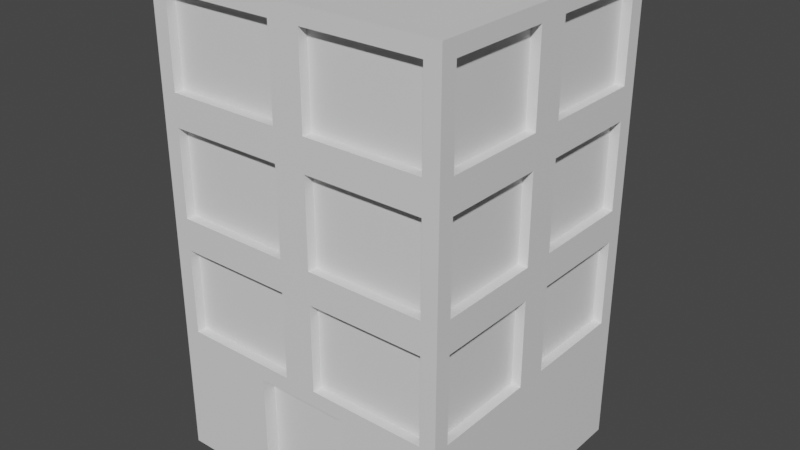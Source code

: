 # Source: Aparment_1.blend  (saved by Blender 3.5.10; exported with 4.5.12 LTS)
import bpy
from mathutils import Matrix  # noqa: F401  (used for matrix-valued properties, if any)

bpy.ops.wm.read_factory_settings(use_empty=True)
scene = bpy.context.scene
scene.name = 'Scene'

# ---- collections
col_collection = bpy.data.collections.new('Collection'); scene.collection.children.link(col_collection)

# ---- materials (node trees are filled in below, after node groups)
mat_base_001 = bpy.data.materials.new('Base.001')
mat_base_001.use_transparent_shadow = False
mat_ventanas = bpy.data.materials.new('Ventanas')
mat_ventanas.use_transparent_shadow = False

# ---- material node trees
mat_base_001.use_nodes = True; mat_base_001.node_tree.nodes.clear()
_N = mat_base_001.node_tree.nodes; _L = mat_base_001.node_tree.links
n0 = _N.new('ShaderNodeBsdfPrincipled'); n0.name = 'Principled BSDF'; n0.location = (10, 300)
n0.distribution = 'GGX'
n0.subsurface_method = 'RANDOM_WALK_SKIN'
n0.inputs[3].default_value = 1.45
n0.inputs[27].default_value = (0.0, 0.0, 0.0, 1.0)
n0.inputs[28].default_value = 1.0
n1 = _N.new('ShaderNodeOutputMaterial'); n1.name = 'Material Output'; n1.location = (300, 300)
_L.new(n0.outputs[0], n1.inputs[0])
n1.is_active_output = True
mat_ventanas.use_nodes = True; mat_ventanas.node_tree.nodes.clear()
_N = mat_ventanas.node_tree.nodes; _L = mat_ventanas.node_tree.links
n0 = _N.new('ShaderNodeBsdfPrincipled'); n0.name = 'Principled BSDF'; n0.location = (10, 300)
n0.distribution = 'GGX'
n0.subsurface_method = 'RANDOM_WALK_SKIN'
n0.inputs[3].default_value = 1.45
n0.inputs[27].default_value = (0.0, 0.0, 0.0, 1.0)
n0.inputs[28].default_value = 1.0
n1 = _N.new('ShaderNodeOutputMaterial'); n1.name = 'Material Output'; n1.location = (300, 300)
_L.new(n0.outputs[0], n1.inputs[0])
n1.is_active_output = True

# ---- world
world_world = bpy.data.worlds.new('World'); scene.world = world_world
world_world.use_nodes = True; world_world.node_tree.nodes.clear()
_N = world_world.node_tree.nodes; _L = world_world.node_tree.links
n0 = _N.new('ShaderNodeOutputWorld'); n0.name = 'World Output'; n0.location = (300, 300)
n1 = _N.new('ShaderNodeBackground'); n1.name = 'Background'; n1.location = (10, 300)
n1.inputs[0].default_value = (0.05088, 0.05088, 0.05088, 1.0)
_L.new(n1.outputs[0], n0.inputs[0])
n0.is_active_output = True
world_world.color = (0.05088, 0.05088, 0.05088)
world_world.use_sun_shadow = False
world_world.sun_shadow_jitter_overblur = 0.0

# ---- meshes
me_cube_002 = bpy.data.meshes.new('Cube.002')
me_cube_002.from_pydata([(-2.2, -1.935, -4.27), (-1.996, -1.731, 2.73), (-2.2, 2.065, -4.27), (-1.996, 1.861, 2.73), (2.2, -1.935, -4.27), (1.996, -1.731, 2.73), (2.2, 2.065, -4.27), (1.996, 1.861, 2.73), (-2.2, -1.935, -2.52), (-2.2, -1.935, -0.7701), (-2.2, -1.935, 0.9799), (-2.2, 2.065, 0.9799), (-2.2, 2.065, -0.7701), (-2.2, 2.065, -2.52), (2.2, 2.065, 0.9799), (2.2, 2.065, -0.7701), (2.2, 2.065, -2.52), (2.2, -1.935, 0.9799), (2.2, -1.935, -0.7701), (2.2, -1.935, -2.52), (-2.2, 0.06486, -4.27), (-1.996, 0.06486, 2.73), (1.657e-08, 2.065, -4.27), (1.657e-08, 1.861, 2.73), (2.2, 0.06486, -4.27), (1.996, 0.06486, 2.73), (1.657e-08, -1.731, 2.73), (1.657e-08, -1.935, -2.52), (1.657e-08, -1.935, -0.7701), (1.657e-08, -1.935, 0.9799), (2.2, 0.06486, -2.52), (2.2, 0.06486, -0.7701), (2.2, 0.06486, 0.9799), (1.657e-08, 2.065, -2.52), (1.657e-08, 2.065, -0.7701), (1.657e-08, 2.065, 0.9799), (-2.2, 0.06486, -2.52), (-2.2, 0.06486, -0.7701), (-2.2, 0.06486, 0.9799), (1.657e-08, 0.06486, -4.27), (-2.2, 0.06486, 2.73), (-2.2, 2.065, 2.73), (1.657e-08, 2.065, 2.73), (2.2, 2.065, 2.73), (2.2, 0.06486, 2.73), (2.2, -1.935, 2.73), (1.657e-08, -1.935, 2.73), (-2.2, -1.935, 2.73), (1.657e-08, 0.06486, 2.53), (1.657e-08, -1.731, 2.53), (1.657e-08, 1.861, 2.53), (1.996, 0.06486, 2.53), (-1.996, 0.06486, 2.53), (-1.996, 1.861, 2.53), (1.996, 1.861, 2.53), (1.996, -1.731, 2.53), (-1.996, -1.731, 2.53), (-2.2, 0.3011, 1.216), (-2.2, 0.3011, 2.494), (-2.2, 1.829, 2.494), (-2.2, 1.829, 1.216), (0.2362, 2.065, 1.216), (0.2362, 2.065, 2.494), (1.964, 2.065, 2.494), (1.964, 2.065, 1.216), (2.2, -0.1713, 1.216), (2.2, -0.1713, 2.494), (2.2, -1.699, 2.494), (2.2, -1.699, 1.216), (-0.2362, -1.935, 1.216), (-0.2362, -1.935, 2.494), (-1.964, -1.935, 2.494), (-1.964, -1.935, 1.216), (-0.2362, -1.935, -2.284), (-0.2362, -1.935, -1.006), (-1.964, -1.935, -1.006), (-1.964, -1.935, -2.284), (-0.2362, -1.935, -0.5339), (-0.2362, -1.935, 0.7437), (-1.964, -1.935, 0.7437), (-1.964, -1.935, -0.5339), (2.2, -0.1713, -2.284), (2.2, -0.1713, -1.006), (2.2, -1.699, -1.006), (2.2, -1.699, -2.284), (2.2, -0.1713, -0.5339), (2.2, -0.1713, 0.7437), (2.2, -1.699, 0.7437), (2.2, -1.699, -0.5339), (0.2362, 2.065, -2.284), (0.2362, 2.065, -1.006), (1.964, 2.065, -1.006), (1.964, 2.065, -2.284), (0.2362, 2.065, -0.5339), (0.2362, 2.065, 0.7437), (1.964, 2.065, 0.7437), (1.964, 2.065, -0.5339), (-2.2, 0.3011, -2.284), (-2.2, 0.3011, -1.006), (-2.2, 1.829, -1.006), (-2.2, 1.829, -2.284), (-2.2, 0.3011, -0.5339), (-2.2, 0.3011, 0.7437), (-2.2, 1.829, 0.7437), (-2.2, 1.829, -0.5339), (-2.2, -1.699, -0.5339), (-2.2, -1.699, 0.7437), (-2.2, -0.1713, 0.7437), (-2.2, -0.1713, -0.5339), (-2.2, -1.699, -2.284), (-2.2, -1.699, -1.006), (-2.2, -0.1713, -1.006), (-2.2, -0.1713, -2.284), (-1.964, 2.065, -0.5339), (-1.964, 2.065, 0.7437), (-0.2362, 2.065, 0.7437), (-0.2362, 2.065, -0.5339), (-1.964, 2.065, -2.284), (-1.964, 2.065, -1.006), (-0.2362, 2.065, -1.006), (-0.2362, 2.065, -2.284), (2.2, 1.829, -0.5339), (2.2, 1.829, 0.7437), (2.2, 0.3011, 0.7437), (2.2, 0.3011, -0.5339), (2.2, 1.829, -2.284), (2.2, 1.829, -1.006), (2.2, 0.3011, -1.006), (2.2, 0.3011, -2.284), (1.964, -1.935, -0.5339), (1.964, -1.935, 0.7437), (0.2362, -1.935, 0.7437), (0.2362, -1.935, -0.5339), (1.964, -1.935, -2.284), (1.964, -1.935, -1.006), (0.2362, -1.935, -1.006), (0.2362, -1.935, -2.284), (1.964, -1.935, 1.216), (1.964, -1.935, 2.494), (0.2362, -1.935, 2.494), (0.2362, -1.935, 1.216), (2.2, 1.829, 1.216), (2.2, 1.829, 2.494), (2.2, 0.3011, 2.494), (2.2, 0.3011, 1.216), (-1.964, 2.065, 1.216), (-1.964, 2.065, 2.494), (-0.2362, 2.065, 2.494), (-0.2362, 2.065, 1.216), (-2.2, -1.699, 1.216), (-2.2, -1.699, 2.494), (-2.2, -0.1713, 2.494), (-2.2, -0.1713, 1.216), (-2.059, 0.3011, 2.494), (-2.059, 0.3011, 1.216), (-2.059, 1.829, 1.216), (-2.059, 1.829, 2.494), (0.2362, 1.924, 2.494), (0.2362, 1.924, 1.216), (1.964, 1.924, 1.216), (1.964, 1.924, 2.494), (2.059, -0.1713, 2.494), (2.059, -0.1713, 1.216), (2.059, -1.699, 1.216), (2.059, -1.699, 2.494), (-0.2362, -1.794, 2.494), (-0.2362, -1.794, 1.216), (-1.964, -1.794, 1.216), (-1.964, -1.794, 2.494), (-0.2362, -1.794, -1.006), (-0.2362, -1.794, -2.284), (-1.964, -1.794, -2.284), (-1.964, -1.794, -1.006), (-0.2362, -1.794, 0.7437), (-0.2362, -1.794, -0.5339), (-1.964, -1.794, -0.5339), (-1.964, -1.794, 0.7437), (2.059, -0.1713, -1.006), (2.059, -0.1713, -2.284), (2.059, -1.699, -2.284), (2.059, -1.699, -1.006), (2.059, -0.1713, 0.7437), (2.059, -0.1713, -0.5339), (2.059, -1.699, -0.5339), (2.059, -1.699, 0.7437), (0.2362, 1.924, -1.006), (0.2362, 1.924, -2.284), (1.964, 1.924, -2.284), (1.964, 1.924, -1.006), (0.2362, 1.924, 0.7437), (0.2362, 1.924, -0.5339), (1.964, 1.924, -0.5339), (1.964, 1.924, 0.7437), (-2.059, 0.3011, -1.006), (-2.059, 0.3011, -2.284), (-2.059, 1.829, -2.284), (-2.059, 1.829, -1.006), (-2.059, 0.3011, 0.7437), (-2.059, 0.3011, -0.5339), (-2.059, 1.829, -0.5339), (-2.059, 1.829, 0.7437), (-2.059, -1.699, -0.5339), (-2.059, -1.699, 0.7437), (-2.059, -0.1713, -0.5339), (-2.059, -0.1713, 0.7437), (-2.059, -1.699, -2.284), (-2.059, -1.699, -1.006), (-2.059, -0.1713, -2.284), (-2.059, -0.1713, -1.006), (-1.964, 1.924, 0.7437), (-1.964, 1.924, -0.5339), (-0.2362, 1.924, -0.5339), (-0.2362, 1.924, 0.7437), (-1.964, 1.924, -1.006), (-1.964, 1.924, -2.284), (-0.2362, 1.924, -2.284), (-0.2362, 1.924, -1.006), (2.059, 1.829, 0.7437), (2.059, 1.829, -0.5339), (2.059, 0.3011, -0.5339), (2.059, 0.3011, 0.7437), (2.059, 1.829, -1.006), (2.059, 1.829, -2.284), (2.059, 0.3011, -2.284), (2.059, 0.3011, -1.006), (1.964, -1.794, 0.7437), (1.964, -1.794, -0.5339), (0.2362, -1.794, -0.5339), (0.2362, -1.794, 0.7437), (1.964, -1.794, -1.006), (1.964, -1.794, -2.284), (0.2362, -1.794, -2.284), (0.2362, -1.794, -1.006), (1.964, -1.794, 2.494), (1.964, -1.794, 1.216), (0.2362, -1.794, 1.216), (0.2362, -1.794, 2.494), (2.059, 1.829, 2.494), (2.059, 1.829, 1.216), (2.059, 0.3011, 1.216), (2.059, 0.3011, 2.494), (-1.964, 1.924, 2.494), (-1.964, 1.924, 1.216), (-0.2362, 1.924, 1.216), (-0.2362, 1.924, 2.494), (-2.059, -1.699, 1.216), (-2.059, -1.699, 2.494), (-2.059, -0.1713, 1.216), (-2.059, -0.1713, 2.494), (0.6979, -1.935, -4.27), (-0.6979, -1.935, -2.52), (-0.6979, -1.935, -4.27), (0.6979, -1.935, -2.52), (-0.6979, -1.735, -4.27), (1.657e-08, -1.735, -4.27), (0.6979, -1.735, -2.52), (1.657e-08, -1.735, -2.52), (0.6979, -1.735, -4.27), (-0.6979, -1.735, -2.52)], [], [(97, 98, 193, 194), (60, 57, 154, 155), (119, 120, 215, 216), (57, 58, 153, 154), (39, 24, 4, 249, 257, 254), (26, 5, 55, 49), (251, 250, 8, 0), (118, 119, 216, 213), (120, 117, 214, 215), (117, 118, 213, 214), (135, 136, 231, 232), (134, 135, 232, 229), (136, 133, 230, 231), (133, 134, 229, 230), (115, 116, 211, 212), (114, 115, 212, 209), (79, 80, 175, 176), (116, 113, 210, 211), (78, 79, 176, 173), (113, 114, 209, 210), (80, 77, 174, 175), (252, 27, 256, 255), (3, 21, 52, 53), (5, 25, 51, 55), (21, 1, 56, 52), (20, 39, 254, 253, 251, 0), (2, 22, 39, 20), (22, 6, 24, 39), (131, 132, 227, 228), (77, 78, 173, 174), (130, 131, 228, 225), (95, 96, 191, 192), (21, 3, 41, 40), (23, 7, 43, 42), (25, 5, 45, 44), (26, 1, 47, 46), (1, 21, 40, 47), (3, 23, 42, 41), (7, 25, 44, 43), (5, 26, 46, 45), (48, 52, 56, 49), (51, 48, 49, 55), (54, 50, 48, 51), (50, 53, 52, 48), (23, 3, 53, 50), (1, 26, 49, 56), (7, 23, 50, 54), (25, 7, 54, 51), (38, 40, 58, 57), (40, 41, 59, 58), (41, 11, 60, 59), (11, 38, 57, 60), (35, 42, 62, 61), (42, 43, 63, 62), (43, 14, 64, 63), (14, 35, 61, 64), (32, 44, 66, 65), (44, 45, 67, 66), (45, 17, 68, 67), (17, 32, 65, 68), (29, 46, 70, 69), (46, 47, 71, 70), (47, 10, 72, 71), (10, 29, 69, 72), (27, 28, 74, 73), (28, 9, 75, 74), (9, 8, 76, 75), (8, 250, 27, 73, 76), (28, 29, 78, 77), (29, 10, 79, 78), (10, 9, 80, 79), (9, 28, 77, 80), (30, 31, 82, 81), (31, 18, 83, 82), (18, 19, 84, 83), (19, 30, 81, 84), (31, 32, 86, 85), (32, 17, 87, 86), (17, 18, 88, 87), (18, 31, 85, 88), (33, 34, 90, 89), (34, 15, 91, 90), (15, 16, 92, 91), (16, 33, 89, 92), (34, 35, 94, 93), (35, 14, 95, 94), (14, 15, 96, 95), (15, 34, 93, 96), (33, 16, 6, 22), (36, 37, 98, 97), (37, 12, 99, 98), (12, 13, 100, 99), (13, 36, 97, 100), (37, 38, 102, 101), (38, 11, 103, 102), (11, 12, 104, 103), (12, 37, 101, 104), (9, 10, 106, 105), (10, 38, 107, 106), (38, 37, 108, 107), (37, 9, 105, 108), (8, 9, 110, 109), (9, 37, 111, 110), (37, 36, 112, 111), (36, 8, 109, 112), (13, 2, 20, 36), (12, 11, 114, 113), (11, 35, 115, 114), (35, 34, 116, 115), (34, 12, 113, 116), (13, 12, 118, 117), (12, 34, 119, 118), (34, 33, 120, 119), (33, 13, 117, 120), (30, 19, 4, 24), (15, 14, 122, 121), (14, 32, 123, 122), (32, 31, 124, 123), (31, 15, 121, 124), (16, 15, 126, 125), (15, 31, 127, 126), (31, 30, 128, 127), (30, 16, 125, 128), (18, 17, 130, 129), (17, 29, 131, 130), (29, 28, 132, 131), (28, 18, 129, 132), (19, 18, 134, 133), (18, 28, 135, 134), (28, 27, 136, 135), (27, 252, 19, 133, 136), (17, 45, 138, 137), (45, 46, 139, 138), (46, 29, 140, 139), (29, 17, 137, 140), (14, 43, 142, 141), (43, 44, 143, 142), (44, 32, 144, 143), (32, 14, 141, 144), (11, 41, 146, 145), (41, 42, 147, 146), (42, 35, 148, 147), (35, 11, 145, 148), (10, 47, 150, 149), (47, 40, 151, 150), (40, 38, 152, 151), (38, 10, 149, 152), (154, 153, 156, 155), (158, 157, 160, 159), (162, 161, 164, 163), (166, 165, 168, 167), (170, 169, 172, 171), (174, 173, 176, 175), (178, 177, 180, 179), (182, 181, 184, 183), (186, 185, 188, 187), (190, 189, 192, 191), (194, 193, 196, 195), (198, 197, 200, 199), (201, 202, 204, 203), (205, 206, 208, 207), (210, 209, 212, 211), (214, 213, 216, 215), (218, 217, 220, 219), (222, 221, 224, 223), (226, 225, 228, 227), (230, 229, 232, 231), (234, 233, 236, 235), (238, 237, 240, 239), (242, 241, 244, 243), (245, 246, 248, 247), (58, 59, 156, 153), (100, 97, 194, 195), (137, 138, 233, 234), (59, 60, 155, 156), (98, 99, 196, 193), (140, 137, 234, 235), (99, 100, 195, 196), (138, 139, 236, 233), (81, 82, 177, 178), (139, 140, 235, 236), (84, 81, 178, 179), (82, 83, 180, 177), (83, 84, 179, 180), (61, 62, 157, 158), (64, 61, 158, 159), (101, 102, 197, 198), (62, 63, 160, 157), (104, 101, 198, 199), (141, 142, 237, 238), (63, 64, 159, 160), (102, 103, 200, 197), (144, 141, 238, 239), (103, 104, 199, 200), (142, 143, 240, 237), (85, 86, 181, 182), (143, 144, 239, 240), (88, 85, 182, 183), (121, 122, 217, 218), (86, 87, 184, 181), (124, 121, 218, 219), (87, 88, 183, 184), (122, 123, 220, 217), (65, 66, 161, 162), (123, 124, 219, 220), (68, 65, 162, 163), (105, 106, 202, 201), (66, 67, 164, 161), (108, 105, 201, 203), (145, 146, 241, 242), (67, 68, 163, 164), (106, 107, 204, 202), (148, 145, 242, 243), (107, 108, 203, 204), (146, 147, 244, 241), (147, 148, 243, 244), (125, 126, 221, 222), (128, 125, 222, 223), (126, 127, 224, 221), (69, 70, 165, 166), (127, 128, 223, 224), (72, 69, 166, 167), (109, 110, 206, 205), (70, 71, 168, 165), (112, 109, 205, 207), (149, 150, 246, 245), (71, 72, 167, 168), (110, 111, 208, 206), (152, 149, 245, 247), (111, 112, 207, 208), (150, 151, 248, 246), (89, 90, 185, 186), (151, 152, 247, 248), (92, 89, 186, 187), (90, 91, 188, 185), (91, 92, 187, 188), (73, 74, 169, 170), (76, 73, 170, 171), (74, 75, 172, 169), (75, 76, 171, 172), (93, 94, 189, 190), (96, 93, 190, 191), (129, 130, 225, 226), (94, 95, 192, 189), (132, 129, 226, 227), (4, 19, 252, 249), (249, 252, 255, 257), (257, 255, 256, 254), (254, 256, 258, 253), (250, 251, 253, 258), (27, 250, 258, 256), (0, 8, 36, 20), (16, 30, 24, 6), (13, 33, 22, 2)])
me_cube_002.polygons.foreach_set('material_index', [0, 0, 0, 0, 0, 0, 0, 0, 0, 0, 0, 0, 0, 0, 0, 0, 0, 0, 0, 0, 0, 0, 0, 0, 0, 0, 0, 0, 0, 0, 0, 0, 0, 0, 0, 0, 0, 0, 0, 0, 0, 0, 0, 0, 0, 0, 0, 0, 0, 0, 0, 0, 0, 0, 0, 0, 0, 0, 0, 0, 0, 0, 0, 0, 0, 0, 0, 0, 0, 0, 0, 0, 0, 0, 0, 0, 0, 0, 0, 0, 0, 0, 0, 0, 0, 0, 0, 0, 0, 0, 0, 0, 0, 0, 0, 0, 0, 0, 0, 0, 0, 0, 0, 0, 0, 0, 0, 0, 0, 0, 0, 0, 0, 0, 0, 0, 0, 0, 0, 0, 0, 0, 0, 0, 0, 0, 0, 0, 0, 0, 0, 0, 0, 0, 0, 0, 0, 0, 0, 0, 0, 0, 0, 0, 0, 0, 0, 1, 1, 1, 1, 1, 1, 1, 1, 1, 1, 1, 1, 1, 1, 1, 1, 1, 1, 1, 1, 1, 1, 1, 1, 0, 0, 0, 0, 0, 0, 0, 0, 0, 0, 0, 0, 0, 0, 0, 0, 0, 0, 0, 0, 0, 0, 0, 0, 0, 0, 0, 0, 0, 0, 0, 0, 0, 0, 0, 0, 0, 0, 0, 0, 0, 0, 0, 0, 0, 0, 0, 0, 0, 0, 0, 0, 0, 0, 0, 0, 0, 0, 0, 0, 0, 0, 0, 0, 0, 0, 0, 0, 0, 0, 0, 0, 0, 0, 0, 0, 0, 0, 0, 0, 0, 0, 0])
_uv = me_cube_002.uv_layers.new(name='UVMap')
_uv.uv.foreach_set('vector', [0.4459, 0.1398, 0.4916, 0.1398, 0.4916, 0.1398, 0.4459, 0.1398, 0.5709, 0.2352, 0.5709, 0.1398, 0.5709, 0.1398, 0.5709, 0.2352, 0.4916, 0.3652, 0.4459, 0.3652, 0.4459, 0.3652, 0.4916, 0.3652, 0.5709, 0.1398, 0.6166, 0.1398, 0.6166, 0.1398, 0.5709, 0.1398, 0.25, 0.625, 0.375, 0.625, 0.375, 0.75, 0.3125, 0.75, 0.3125, 0.75, 0.25, 0.75, 0.75, 0.7373, 0.6335, 0.7373, 0.6335, 0.7373, 0.75, 0.7373, 0.375, 0.9375, 0.4375, 0.9375, 0.4375, 1.0, 0.375, 1.0, 0.4916, 0.2598, 0.4916, 0.3652, 0.4916, 0.3652, 0.4916, 0.2598, 0.4459, 0.3652, 0.4459, 0.2598, 0.4459, 0.2598, 0.4459, 0.3652, 0.4459, 0.2598, 0.4916, 0.2598, 0.4916, 0.2598, 0.4459, 0.2598, 0.4916, 0.8652, 0.4459, 0.8652, 0.4459, 0.8652, 0.4916, 0.8652, 0.4916, 0.7598, 0.4916, 0.8652, 0.4916, 0.8652, 0.4916, 0.7598, 0.4459, 0.8652, 0.4459, 0.7598, 0.4459, 0.7598, 0.4459, 0.8652, 0.4459, 0.7598, 0.4916, 0.7598, 0.4916, 0.7598, 0.4459, 0.7598, 0.5541, 0.3652, 0.5084, 0.3652, 0.5084, 0.3652, 0.5541, 0.3652, 0.5541, 0.2598, 0.5541, 0.3652, 0.5541, 0.3652, 0.5541, 0.2598, 0.5541, 0.9902, 0.5084, 0.9902, 0.5084, 0.9902, 0.5541, 0.9902, 0.5084, 0.3652, 0.5084, 0.2598, 0.5084, 0.2598, 0.5084, 0.3652, 0.5541, 0.8848, 0.5541, 0.9902, 0.5541, 0.9902, 0.5541, 0.8848, 0.5084, 0.2598, 0.5541, 0.2598, 0.5541, 0.2598, 0.5084, 0.2598, 0.5084, 0.9902, 0.5084, 0.8848, 0.5084, 0.8848, 0.5084, 0.9902, 0.4375, 0.8125, 0.4375, 0.875, 0.4375, 0.875, 0.4375, 0.8125, 0.8665, 0.5127, 0.8665, 0.625, 0.8665, 0.625, 0.8665, 0.5127, 0.6335, 0.7373, 0.6335, 0.625, 0.6335, 0.625, 0.6335, 0.7373, 0.8665, 0.625, 0.8665, 0.7373, 0.8665, 0.7373, 0.8665, 0.625, 0.125, 0.625, 0.25, 0.625, 0.25, 0.75, 0.1875, 0.75, 0.1875, 0.75, 0.125, 0.75, 0.125, 0.5, 0.25, 0.5, 0.25, 0.625, 0.125, 0.625, 0.25, 0.5, 0.375, 0.5, 0.375, 0.625, 0.25, 0.625, 0.5541, 0.8652, 0.5084, 0.8652, 0.5084, 0.8652, 0.5541, 0.8652, 0.5084, 0.8848, 0.5541, 0.8848, 0.5541, 0.8848, 0.5084, 0.8848, 0.5541, 0.7598, 0.5541, 0.8652, 0.5541, 0.8652, 0.5541, 0.7598, 0.5541, 0.4902, 0.5084, 0.4902, 0.5084, 0.4902, 0.5541, 0.4902, 0.8665, 0.625, 0.8665, 0.5127, 0.875, 0.5, 0.875, 0.625, 0.75, 0.5127, 0.6335, 0.5127, 0.625, 0.5, 0.75, 0.5, 0.6335, 0.625, 0.6335, 0.7373, 0.625, 0.75, 0.625, 0.625, 0.75, 0.7373, 0.8665, 0.7373, 0.875, 0.75, 0.75, 0.75, 0.8665, 0.7373, 0.8665, 0.625, 0.875, 0.625, 0.875, 0.75, 0.8665, 0.5127, 0.75, 0.5127, 0.75, 0.5, 0.875, 0.5, 0.6335, 0.5127, 0.6335, 0.625, 0.625, 0.625, 0.625, 0.5, 0.6335, 0.7373, 0.75, 0.7373, 0.75, 0.75, 0.625, 0.75, 0.75, 0.625, 0.8665, 0.625, 0.8665, 0.7373, 0.75, 0.7373, 0.6335, 0.625, 0.75, 0.625, 0.75, 0.7373, 0.6335, 0.7373, 0.6335, 0.5127, 0.75, 0.5127, 0.75, 0.625, 0.6335, 0.625, 0.75, 0.5127, 0.8665, 0.5127, 0.8665, 0.625, 0.75, 0.625, 0.75, 0.5127, 0.8665, 0.5127, 0.8665, 0.5127, 0.75, 0.5127, 0.8665, 0.7373, 0.75, 0.7373, 0.75, 0.7373, 0.8665, 0.7373, 0.6335, 0.5127, 0.75, 0.5127, 0.75, 0.5127, 0.6335, 0.5127, 0.6335, 0.625, 0.6335, 0.5127, 0.6335, 0.5127, 0.6335, 0.625, 0.5625, 0.125, 0.625, 0.125, 0.6166, 0.1398, 0.5709, 0.1398, 0.625, 0.125, 0.625, 0.25, 0.6166, 0.2352, 0.6166, 0.1398, 0.625, 0.25, 0.5625, 0.25, 0.5709, 0.2352, 0.6166, 0.2352, 0.5625, 0.25, 0.5625, 0.125, 0.5709, 0.1398, 0.5709, 0.2352, 0.5625, 0.375, 0.625, 0.375, 0.6166, 0.3848, 0.5709, 0.3848, 0.625, 0.375, 0.625, 0.5, 0.6166, 0.4902, 0.6166, 0.3848, 0.625, 0.5, 0.5625, 0.5, 0.5709, 0.4902, 0.6166, 0.4902, 0.5625, 0.5, 0.5625, 0.375, 0.5709, 0.3848, 0.5709, 0.4902, 0.5625, 0.625, 0.625, 0.625, 0.6166, 0.6398, 0.5709, 0.6398, 0.625, 0.625, 0.625, 0.75, 0.6166, 0.7352, 0.6166, 0.6398, 0.625, 0.75, 0.5625, 0.75, 0.5709, 0.7352, 0.6166, 0.7352, 0.5625, 0.75, 0.5625, 0.625, 0.5709, 0.6398, 0.5709, 0.7352, 0.5625, 0.875, 0.625, 0.875, 0.6166, 0.8848, 0.5709, 0.8848, 0.625, 0.875, 0.625, 1.0, 0.6166, 0.9902, 0.6166, 0.8848, 0.625, 1.0, 0.5625, 1.0, 0.5709, 0.9902, 0.6166, 0.9902, 0.5625, 1.0, 0.5625, 0.875, 0.5709, 0.8848, 0.5709, 0.9902, 0.4375, 0.875, 0.5, 0.875, 0.4916, 0.8848, 0.4459, 0.8848, 0.5, 0.875, 0.5, 1.0, 0.4916, 0.9902, 0.4916, 0.8848, 0.5, 1.0, 0.4375, 1.0, 0.4459, 0.9902, 0.4916, 0.9902, 0.4375, 1.0, 0.4375, 0.9375, 0.4375, 0.875, 0.4459, 0.8848, 0.4459, 0.9902, 0.5, 0.875, 0.5625, 0.875, 0.5541, 0.8848, 0.5084, 0.8848, 0.5625, 0.875, 0.5625, 1.0, 0.5541, 0.9902, 0.5541, 0.8848, 0.5625, 1.0, 0.5, 1.0, 0.5084, 0.9902, 0.5541, 0.9902, 0.5, 1.0, 0.5, 0.875, 0.5084, 0.8848, 0.5084, 0.9902, 0.4375, 0.625, 0.5, 0.625, 0.4916, 0.6398, 0.4459, 0.6398, 0.5, 0.625, 0.5, 0.75, 0.4916, 0.7352, 0.4916, 0.6398, 0.5, 0.75, 0.4375, 0.75, 0.4459, 0.7352, 0.4916, 0.7352, 0.4375, 0.75, 0.4375, 0.625, 0.4459, 0.6398, 0.4459, 0.7352, 0.5, 0.625, 0.5625, 0.625, 0.5541, 0.6398, 0.5084, 0.6398, 0.5625, 0.625, 0.5625, 0.75, 0.5541, 0.7352, 0.5541, 0.6398, 0.5625, 0.75, 0.5, 0.75, 0.5084, 0.7352, 0.5541, 0.7352, 0.5, 0.75, 0.5, 0.625, 0.5084, 0.6398, 0.5084, 0.7352, 0.4375, 0.375, 0.5, 0.375, 0.4916, 0.3848, 0.4459, 0.3848, 0.5, 0.375, 0.5, 0.5, 0.4916, 0.4902, 0.4916, 0.3848, 0.5, 0.5, 0.4375, 0.5, 0.4459, 0.4902, 0.4916, 0.4902, 0.4375, 0.5, 0.4375, 0.375, 0.4459, 0.3848, 0.4459, 0.4902, 0.5, 0.375, 0.5625, 0.375, 0.5541, 0.3848, 0.5084, 0.3848, 0.5625, 0.375, 0.5625, 0.5, 0.5541, 0.4902, 0.5541, 0.3848, 0.5625, 0.5, 0.5, 0.5, 0.5084, 0.4902, 0.5541, 0.4902, 0.5, 0.5, 0.5, 0.375, 0.5084, 0.3848, 0.5084, 0.4902, 0.4375, 0.375, 0.4375, 0.5, 0.375, 0.5, 0.375, 0.375, 0.4375, 0.125, 0.5, 0.125, 0.4916, 0.1398, 0.4459, 0.1398, 0.5, 0.125, 0.5, 0.25, 0.4916, 0.2352, 0.4916, 0.1398, 0.5, 0.25, 0.4375, 0.25, 0.4459, 0.2352, 0.4916, 0.2352, 0.4375, 0.25, 0.4375, 0.125, 0.4459, 0.1398, 0.4459, 0.2352, 0.5, 0.125, 0.5625, 0.125, 0.5541, 0.1398, 0.5084, 0.1398, 0.5625, 0.125, 0.5625, 0.25, 0.5541, 0.2352, 0.5541, 0.1398, 0.5625, 0.25, 0.5, 0.25, 0.5084, 0.2352, 0.5541, 0.2352, 0.5, 0.25, 0.5, 0.125, 0.5084, 0.1398, 0.5084, 0.2352, 0.5, 0.0, 0.5625, 0.0, 0.5541, 0.01476, 0.5084, 0.01476, 0.5625, 0.0, 0.5625, 0.125, 0.5541, 0.1102, 0.5541, 0.01476, 0.5625, 0.125, 0.5, 0.125, 0.5084, 0.1102, 0.5541, 0.1102, 0.5, 0.125, 0.5, 0.0, 0.5084, 0.01476, 0.5084, 0.1102, 0.4375, 0.0, 0.5, 0.0, 0.4916, 0.01476, 0.4459, 0.01476, 0.5, 0.0, 0.5, 0.125, 0.4916, 0.1102, 0.4916, 0.01476, 0.5, 0.125, 0.4375, 0.125, 0.4459, 0.1102, 0.4916, 0.1102, 0.4375, 0.125, 0.4375, 0.0, 0.4459, 0.01476, 0.4459, 0.1102, 0.4375, 0.25, 0.375, 0.25, 0.375, 0.125, 0.4375, 0.125, 0.5, 0.25, 0.5625, 0.25, 0.5541, 0.2598, 0.5084, 0.2598, 0.5625, 0.25, 0.5625, 0.375, 0.5541, 0.3652, 0.5541, 0.2598, 0.5625, 0.375, 0.5, 0.375, 0.5084, 0.3652, 0.5541, 0.3652, 0.5, 0.375, 0.5, 0.25, 0.5084, 0.2598, 0.5084, 0.3652, 0.4375, 0.25, 0.5, 0.25, 0.4916, 0.2598, 0.4459, 0.2598, 0.5, 0.25, 0.5, 0.375, 0.4916, 0.3652, 0.4916, 0.2598, 0.5, 0.375, 0.4375, 0.375, 0.4459, 0.3652, 0.4916, 0.3652, 0.4375, 0.375, 0.4375, 0.25, 0.4459, 0.2598, 0.4459, 0.3652, 0.4375, 0.625, 0.4375, 0.75, 0.375, 0.75, 0.375, 0.625, 0.5, 0.5, 0.5625, 0.5, 0.5541, 0.5148, 0.5084, 0.5148, 0.5625, 0.5, 0.5625, 0.625, 0.5541, 0.6102, 0.5541, 0.5148, 0.5625, 0.625, 0.5, 0.625, 0.5084, 0.6102, 0.5541, 0.6102, 0.5, 0.625, 0.5, 0.5, 0.5084, 0.5148, 0.5084, 0.6102, 0.4375, 0.5, 0.5, 0.5, 0.4916, 0.5148, 0.4459, 0.5148, 0.5, 0.5, 0.5, 0.625, 0.4916, 0.6102, 0.4916, 0.5148, 0.5, 0.625, 0.4375, 0.625, 0.4459, 0.6102, 0.4916, 0.6102, 0.4375, 0.625, 0.4375, 0.5, 0.4459, 0.5148, 0.4459, 0.6102, 0.5, 0.75, 0.5625, 0.75, 0.5541, 0.7598, 0.5084, 0.7598, 0.5625, 0.75, 0.5625, 0.875, 0.5541, 0.8652, 0.5541, 0.7598, 0.5625, 0.875, 0.5, 0.875, 0.5084, 0.8652, 0.5541, 0.8652, 0.5, 0.875, 0.5, 0.75, 0.5084, 0.7598, 0.5084, 0.8652, 0.4375, 0.75, 0.5, 0.75, 0.4916, 0.7598, 0.4459, 0.7598, 0.5, 0.75, 0.5, 0.875, 0.4916, 0.8652, 0.4916, 0.7598, 0.5, 0.875, 0.4375, 0.875, 0.4459, 0.8652, 0.4916, 0.8652, 0.4375, 0.875, 0.4375, 0.8125, 0.4375, 0.75, 0.4459, 0.7598, 0.4459, 0.8652, 0.5625, 0.75, 0.625, 0.75, 0.6166, 0.7598, 0.5709, 0.7598, 0.625, 0.75, 0.625, 0.875, 0.6166, 0.8652, 0.6166, 0.7598, 0.625, 0.875, 0.5625, 0.875, 0.5709, 0.8652, 0.6166, 0.8652, 0.5625, 0.875, 0.5625, 0.75, 0.5709, 0.7598, 0.5709, 0.8652, 0.5625, 0.5, 0.625, 0.5, 0.6166, 0.5148, 0.5709, 0.5148, 0.625, 0.5, 0.625, 0.625, 0.6166, 0.6102, 0.6166, 0.5148, 0.625, 0.625, 0.5625, 0.625, 0.5709, 0.6102, 0.6166, 0.6102, 0.5625, 0.625, 0.5625, 0.5, 0.5709, 0.5148, 0.5709, 0.6102, 0.5625, 0.25, 0.625, 0.25, 0.6166, 0.2598, 0.5709, 0.2598, 0.625, 0.25, 0.625, 0.375, 0.6166, 0.3652, 0.6166, 0.2598, 0.625, 0.375, 0.5625, 0.375, 0.5709, 0.3652, 0.6166, 0.3652, 0.5625, 0.375, 0.5625, 0.25, 0.5709, 0.2598, 0.5709, 0.3652, 0.5625, 0.0, 0.625, 0.0, 0.6166, 0.01476, 0.5709, 0.01476, 0.625, 0.0, 0.625, 0.125, 0.6166, 0.1102, 0.6166, 0.01476, 0.625, 0.125, 0.5625, 0.125, 0.5709, 0.1102, 0.6166, 0.1102, 0.5625, 0.125, 0.5625, 0.0, 0.5709, 0.01476, 0.5709, 0.1102, 0.5709, 0.1398, 0.6166, 0.1398, 0.6166, 0.2352, 0.5709, 0.2352, 0.5709, 0.3848, 0.6166, 0.3848, 0.6166, 0.4902, 0.5709, 0.4902, 0.5709, 0.6398, 0.6166, 0.6398, 0.6166, 0.7352, 0.5709, 0.7352, 0.5709, 0.8848, 0.6166, 0.8848, 0.6166, 0.9902, 0.5709, 0.9902, 0.4459, 0.8848, 0.4916, 0.8848, 0.4916, 0.9902, 0.4459, 0.9902, 0.5084, 0.8848, 0.5541, 0.8848, 0.5541, 0.9902, 0.5084, 0.9902, 0.4459, 0.6398, 0.4916, 0.6398, 0.4916, 0.7352, 0.4459, 0.7352, 0.5084, 0.6398, 0.5541, 0.6398, 0.5541, 0.7352, 0.5084, 0.7352, 0.4459, 0.3848, 0.4916, 0.3848, 0.4916, 0.4902, 0.4459, 0.4902, 0.5084, 0.3848, 0.5541, 0.3848, 0.5541, 0.4902, 0.5084, 0.4902, 0.4459, 0.1398, 0.4916, 0.1398, 0.4916, 0.2352, 0.4459, 0.2352, 0.5084, 0.1398, 0.5541, 0.1398, 0.5541, 0.2352, 0.5084, 0.2352, 0.5084, 0.01476, 0.5541, 0.01476, 0.5541, 0.1102, 0.5084, 0.1102, 0.4459, 0.01476, 0.4916, 0.01476, 0.4916, 0.1102, 0.4459, 0.1102, 0.5084, 0.2598, 0.5541, 0.2598, 0.5541, 0.3652, 0.5084, 0.3652, 0.4459, 0.2598, 0.4916, 0.2598, 0.4916, 0.3652, 0.4459, 0.3652, 0.5084, 0.5148, 0.5541, 0.5148, 0.5541, 0.6102, 0.5084, 0.6102, 0.4459, 0.5148, 0.4916, 0.5148, 0.4916, 0.6102, 0.4459, 0.6102, 0.5084, 0.7598, 0.5541, 0.7598, 0.5541, 0.8652, 0.5084, 0.8652, 0.4459, 0.7598, 0.4916, 0.7598, 0.4916, 0.8652, 0.4459, 0.8652, 0.5709, 0.7598, 0.6166, 0.7598, 0.6166, 0.8652, 0.5709, 0.8652, 0.5709, 0.5148, 0.6166, 0.5148, 0.6166, 0.6102, 0.5709, 0.6102, 0.5709, 0.2598, 0.6166, 0.2598, 0.6166, 0.3652, 0.5709, 0.3652, 0.5709, 0.01476, 0.6166, 0.01476, 0.6166, 0.1102, 0.5709, 0.1102, 0.6166, 0.1398, 0.6166, 0.2352, 0.6166, 0.2352, 0.6166, 0.1398, 0.4459, 0.2352, 0.4459, 0.1398, 0.4459, 0.1398, 0.4459, 0.2352, 0.5709, 0.7598, 0.6166, 0.7598, 0.6166, 0.7598, 0.5709, 0.7598, 0.6166, 0.2352, 0.5709, 0.2352, 0.5709, 0.2352, 0.6166, 0.2352, 0.4916, 0.1398, 0.4916, 0.2352, 0.4916, 0.2352, 0.4916, 0.1398, 0.5709, 0.8652, 0.5709, 0.7598, 0.5709, 0.7598, 0.5709, 0.8652, 0.4916, 0.2352, 0.4459, 0.2352, 0.4459, 0.2352, 0.4916, 0.2352, 0.6166, 0.7598, 0.6166, 0.8652, 0.6166, 0.8652, 0.6166, 0.7598, 0.4459, 0.6398, 0.4916, 0.6398, 0.4916, 0.6398, 0.4459, 0.6398, 0.6166, 0.8652, 0.5709, 0.8652, 0.5709, 0.8652, 0.6166, 0.8652, 0.4459, 0.7352, 0.4459, 0.6398, 0.4459, 0.6398, 0.4459, 0.7352, 0.4916, 0.6398, 0.4916, 0.7352, 0.4916, 0.7352, 0.4916, 0.6398, 0.4916, 0.7352, 0.4459, 0.7352, 0.4459, 0.7352, 0.4916, 0.7352, 0.5709, 0.3848, 0.6166, 0.3848, 0.6166, 0.3848, 0.5709, 0.3848, 0.5709, 0.4902, 0.5709, 0.3848, 0.5709, 0.3848, 0.5709, 0.4902, 0.5084, 0.1398, 0.5541, 0.1398, 0.5541, 0.1398, 0.5084, 0.1398, 0.6166, 0.3848, 0.6166, 0.4902, 0.6166, 0.4902, 0.6166, 0.3848, 0.5084, 0.2352, 0.5084, 0.1398, 0.5084, 0.1398, 0.5084, 0.2352, 0.5709, 0.5148, 0.6166, 0.5148, 0.6166, 0.5148, 0.5709, 0.5148, 0.6166, 0.4902, 0.5709, 0.4902, 0.5709, 0.4902, 0.6166, 0.4902, 0.5541, 0.1398, 0.5541, 0.2352, 0.5541, 0.2352, 0.5541, 0.1398, 0.5709, 0.6102, 0.5709, 0.5148, 0.5709, 0.5148, 0.5709, 0.6102, 0.5541, 0.2352, 0.5084, 0.2352, 0.5084, 0.2352, 0.5541, 0.2352, 0.6166, 0.5148, 0.6166, 0.6102, 0.6166, 0.6102, 0.6166, 0.5148, 0.5084, 0.6398, 0.5541, 0.6398, 0.5541, 0.6398, 0.5084, 0.6398, 0.6166, 0.6102, 0.5709, 0.6102, 0.5709, 0.6102, 0.6166, 0.6102, 0.5084, 0.7352, 0.5084, 0.6398, 0.5084, 0.6398, 0.5084, 0.7352, 0.5084, 0.5148, 0.5541, 0.5148, 0.5541, 0.5148, 0.5084, 0.5148, 0.5541, 0.6398, 0.5541, 0.7352, 0.5541, 0.7352, 0.5541, 0.6398, 0.5084, 0.6102, 0.5084, 0.5148, 0.5084, 0.5148, 0.5084, 0.6102, 0.5541, 0.7352, 0.5084, 0.7352, 0.5084, 0.7352, 0.5541, 0.7352, 0.5541, 0.5148, 0.5541, 0.6102, 0.5541, 0.6102, 0.5541, 0.5148, 0.5709, 0.6398, 0.6166, 0.6398, 0.6166, 0.6398, 0.5709, 0.6398, 0.5541, 0.6102, 0.5084, 0.6102, 0.5084, 0.6102, 0.5541, 0.6102, 0.5709, 0.7352, 0.5709, 0.6398, 0.5709, 0.6398, 0.5709, 0.7352, 0.5084, 0.01476, 0.5541, 0.01476, 0.5541, 0.01476, 0.5084, 0.01476, 0.6166, 0.6398, 0.6166, 0.7352, 0.6166, 0.7352, 0.6166, 0.6398, 0.5084, 0.1102, 0.5084, 0.01476, 0.5084, 0.01476, 0.5084, 0.1102, 0.5709, 0.2598, 0.6166, 0.2598, 0.6166, 0.2598, 0.5709, 0.2598, 0.6166, 0.7352, 0.5709, 0.7352, 0.5709, 0.7352, 0.6166, 0.7352, 0.5541, 0.01476, 0.5541, 0.1102, 0.5541, 0.1102, 0.5541, 0.01476, 0.5709, 0.3652, 0.5709, 0.2598, 0.5709, 0.2598, 0.5709, 0.3652, 0.5541, 0.1102, 0.5084, 0.1102, 0.5084, 0.1102, 0.5541, 0.1102, 0.6166, 0.2598, 0.6166, 0.3652, 0.6166, 0.3652, 0.6166, 0.2598, 0.6166, 0.3652, 0.5709, 0.3652, 0.5709, 0.3652, 0.6166, 0.3652, 0.4459, 0.5148, 0.4916, 0.5148, 0.4916, 0.5148, 0.4459, 0.5148, 0.4459, 0.6102, 0.4459, 0.5148, 0.4459, 0.5148, 0.4459, 0.6102, 0.4916, 0.5148, 0.4916, 0.6102, 0.4916, 0.6102, 0.4916, 0.5148, 0.5709, 0.8848, 0.6166, 0.8848, 0.6166, 0.8848, 0.5709, 0.8848, 0.4916, 0.6102, 0.4459, 0.6102, 0.4459, 0.6102, 0.4916, 0.6102, 0.5709, 0.9902, 0.5709, 0.8848, 0.5709, 0.8848, 0.5709, 0.9902, 0.4459, 0.01476, 0.4916, 0.01476, 0.4916, 0.01476, 0.4459, 0.01476, 0.6166, 0.8848, 0.6166, 0.9902, 0.6166, 0.9902, 0.6166, 0.8848, 0.4459, 0.1102, 0.4459, 0.01476, 0.4459, 0.01476, 0.4459, 0.1102, 0.5709, 0.01476, 0.6166, 0.01476, 0.6166, 0.01476, 0.5709, 0.01476, 0.6166, 0.9902, 0.5709, 0.9902, 0.5709, 0.9902, 0.6166, 0.9902, 0.4916, 0.01476, 0.4916, 0.1102, 0.4916, 0.1102, 0.4916, 0.01476, 0.5709, 0.1102, 0.5709, 0.01476, 0.5709, 0.01476, 0.5709, 0.1102, 0.4916, 0.1102, 0.4459, 0.1102, 0.4459, 0.1102, 0.4916, 0.1102, 0.6166, 0.01476, 0.6166, 0.1102, 0.6166, 0.1102, 0.6166, 0.01476, 0.4459, 0.3848, 0.4916, 0.3848, 0.4916, 0.3848, 0.4459, 0.3848, 0.6166, 0.1102, 0.5709, 0.1102, 0.5709, 0.1102, 0.6166, 0.1102, 0.4459, 0.4902, 0.4459, 0.3848, 0.4459, 0.3848, 0.4459, 0.4902, 0.4916, 0.3848, 0.4916, 0.4902, 0.4916, 0.4902, 0.4916, 0.3848, 0.4916, 0.4902, 0.4459, 0.4902, 0.4459, 0.4902, 0.4916, 0.4902, 0.4459, 0.8848, 0.4916, 0.8848, 0.4916, 0.8848, 0.4459, 0.8848, 0.4459, 0.9902, 0.4459, 0.8848, 0.4459, 0.8848, 0.4459, 0.9902, 0.4916, 0.8848, 0.4916, 0.9902, 0.4916, 0.9902, 0.4916, 0.8848, 0.4916, 0.9902, 0.4459, 0.9902, 0.4459, 0.9902, 0.4916, 0.9902, 0.5084, 0.3848, 0.5541, 0.3848, 0.5541, 0.3848, 0.5084, 0.3848, 0.5084, 0.4902, 0.5084, 0.3848, 0.5084, 0.3848, 0.5084, 0.4902, 0.5084, 0.7598, 0.5541, 0.7598, 0.5541, 0.7598, 0.5084, 0.7598, 0.5541, 0.3848, 0.5541, 0.4902, 0.5541, 0.4902, 0.5541, 0.3848, 0.5084, 0.8652, 0.5084, 0.7598, 0.5084, 0.7598, 0.5084, 0.8652, 0.375, 0.75, 0.4375, 0.75, 0.4375, 0.8125, 0.375, 0.8125, 0.375, 0.8125, 0.4375, 0.8125, 0.4375, 0.8125, 0.375, 0.8125, 0.375, 0.8125, 0.4375, 0.8125, 0.4375, 0.875, 0.375, 0.875, 0.375, 0.875, 0.4375, 0.875, 0.4375, 0.9375, 0.375, 0.9375, 0.4375, 0.9375, 0.375, 0.9375, 0.375, 0.9375, 0.4375, 0.9375, 0.4375, 0.875, 0.4375, 0.9375, 0.4375, 0.9375, 0.4375, 0.875, 0.375, 0.0, 0.4375, 0.0, 0.4375, 0.125, 0.375, 0.125, 0.4375, 0.5, 0.4375, 0.625, 0.375, 0.625, 0.375, 0.5, 0.4375, 0.25, 0.4375, 0.375, 0.375, 0.375, 0.375, 0.25])
me_cube_002.materials.append(mat_base_001)
me_cube_002.materials.append(mat_ventanas)
me_cube_002.update()

# ---- objects
ob_cube_001 = bpy.data.objects.new('Cube.001', me_cube_002)

# ---- transforms, parenting, visibility, modifiers, constraints
ob_cube_001.location = (4.603e-07, 1.935, 4.27)

# ---- collection membership
col_collection.objects.link(ob_cube_001)

# ---- scene / render settings (as saved in the file)
scene.frame_start = 1; scene.frame_end = 250; scene.frame_set(1)
scene.render.engine = 'BLENDER_EEVEE_NEXT'
scene.cycles.sampling_pattern = 'TABULATED_SOBOL'
scene.view_settings.view_transform = 'Filmic'
bpy.context.view_layer.update()

# ---- added for rendering (the .blend has no active camera and no usable light): camera, sun
cam_auto = bpy.data.cameras.new('AutoCamera')
cam_auto.lens = 50.0
cam_auto.sensor_width = 36.0
cam_auto.clip_end = 1000.0
ob_auto_camera = bpy.data.objects.new('AutoCamera', cam_auto)
scene.collection.objects.link(ob_auto_camera)
ob_auto_camera.location = (8.49798, -8.19757, 10.2984)
ob_auto_camera.rotation_euler = (1.09748, -7.21219e-08, 0.694738)
scene.camera = ob_auto_camera
light_auto_sun = bpy.data.lights.new('AutoSun', 'SUN')
light_auto_sun.energy = 3.0
light_auto_sun.angle = 0.0523599
ob_auto_sun = bpy.data.objects.new('AutoSun', light_auto_sun)
scene.collection.objects.link(ob_auto_sun)
ob_auto_sun.rotation_euler = (0.872665, 0.174533, 0.523599)
bpy.context.view_layer.update()
